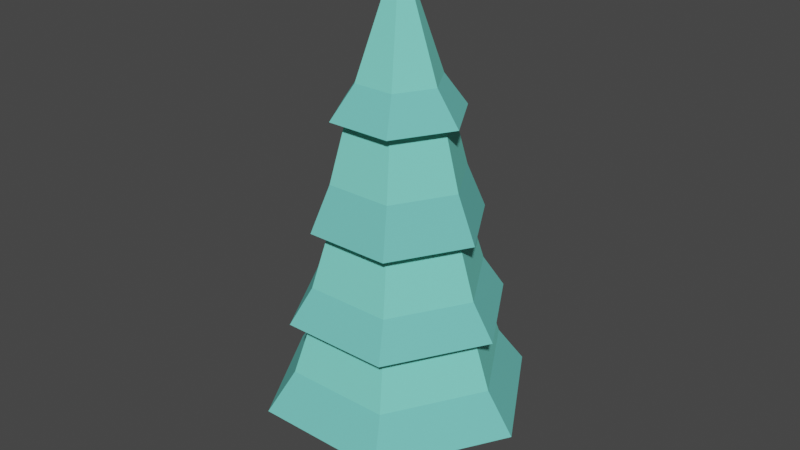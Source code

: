# Source: pine.blend  (saved by Blender 2.80.75; exported with 4.5.12 LTS)
import bpy
from mathutils import Matrix  # noqa: F401  (used for matrix-valued properties, if any)

bpy.ops.wm.read_factory_settings(use_empty=True)
scene = bpy.context.scene
scene.name = 'Scene'

# ---- collections
col_collection = bpy.data.collections.new('Collection'); scene.collection.children.link(col_collection)

# ---- materials (node trees are filled in below, after node groups)
mat_metal = bpy.data.materials.new('metal')
mat_metal.use_transparent_shadow = False
mat_metal.diffuse_color = (0.2157, 0.7686, 0.6549, 1.0)
mat_metal.roughness = 1.0
mat_metal.specular_intensity = 0.0
mat_foliage = bpy.data.materials.new('foliage')
mat_foliage.use_transparent_shadow = False
mat_foliage.diffuse_color = (0.1725, 0.6196, 0.5569, 1.0)
mat_foliage.roughness = 1.0
mat_foliage.specular_intensity = 0.0
mat_wood = bpy.data.materials.new('wood')
mat_wood.use_transparent_shadow = False
mat_wood.diffuse_color = (0.8588, 0.4941, 0.3059, 1.0)
mat_wood.roughness = 1.0
mat_wood.specular_intensity = 0.0

# ---- material node trees
mat_metal.use_nodes = True; mat_metal.node_tree.nodes.clear()
_N = mat_metal.node_tree.nodes; _L = mat_metal.node_tree.links
n0 = _N.new('ShaderNodeOutputMaterial'); n0.name = 'Material Output'; n0.location = (300, 300)
n1 = _N.new('ShaderNodeBsdfPrincipled'); n1.name = 'Principled BSDF'; n1.location = (10, 300)
n1.distribution = 'GGX'
n1.subsurface_method = 'BURLEY'
n1.inputs[0].default_value = (0.2157, 0.7686, 0.6549, 1.0)
n1.inputs[2].default_value = 1.0
n1.inputs[3].default_value = 1.45
n1.inputs[13].default_value = 0.0
n1.inputs[27].default_value = (0.0, 0.0, 0.0, 1.0)
n1.inputs[28].default_value = 1.0
_L.new(n1.outputs[0], n0.inputs[0])
n0.is_active_output = True
mat_foliage.use_nodes = True; mat_foliage.node_tree.nodes.clear()
_N = mat_foliage.node_tree.nodes; _L = mat_foliage.node_tree.links
n0 = _N.new('ShaderNodeOutputMaterial'); n0.name = 'Material Output'; n0.location = (300, 300)
n1 = _N.new('ShaderNodeBsdfPrincipled'); n1.name = 'Principled BSDF'; n1.location = (10, 300)
n1.distribution = 'GGX'
n1.subsurface_method = 'BURLEY'
n1.inputs[0].default_value = (0.1725, 0.6196, 0.5569, 1.0)
n1.inputs[2].default_value = 1.0
n1.inputs[3].default_value = 1.45
n1.inputs[13].default_value = 0.0
n1.inputs[27].default_value = (0.0, 0.0, 0.0, 1.0)
n1.inputs[28].default_value = 1.0
_L.new(n1.outputs[0], n0.inputs[0])
n0.is_active_output = True
mat_wood.use_nodes = True; mat_wood.node_tree.nodes.clear()
_N = mat_wood.node_tree.nodes; _L = mat_wood.node_tree.links
n0 = _N.new('ShaderNodeOutputMaterial'); n0.name = 'Material Output'; n0.location = (300, 300)
n1 = _N.new('ShaderNodeBsdfPrincipled'); n1.name = 'Principled BSDF'; n1.location = (10, 300)
n1.distribution = 'GGX'
n1.subsurface_method = 'BURLEY'
n1.inputs[0].default_value = (0.8588, 0.4941, 0.3059, 1.0)
n1.inputs[2].default_value = 1.0
n1.inputs[3].default_value = 1.45
n1.inputs[13].default_value = 0.0
n1.inputs[27].default_value = (0.0, 0.0, 0.0, 1.0)
n1.inputs[28].default_value = 1.0
_L.new(n1.outputs[0], n0.inputs[0])
n0.is_active_output = True

# ---- world
world_world = bpy.data.worlds.new('World'); scene.world = world_world
world_world.use_nodes = True; world_world.node_tree.nodes.clear()
_N = world_world.node_tree.nodes; _L = world_world.node_tree.links
n0 = _N.new('ShaderNodeOutputWorld'); n0.name = 'World Output'; n0.location = (300, 300)
n1 = _N.new('ShaderNodeBackground'); n1.name = 'Background'; n1.location = (10, 300)
n1.inputs[0].default_value = (0.05088, 0.05088, 0.05088, 1.0)
_L.new(n1.outputs[0], n0.inputs[0])
n0.is_active_output = True
world_world.color = (0.05088, 0.05088, 0.05088)
world_world.use_sun_shadow = False
world_world.sun_shadow_jitter_overblur = 0.0

# ---- meshes
me_pine = bpy.data.meshes.new('pine')
me_pine.from_pydata([(-0.1925, 0.7739, -0.3334), (0.2328, 0.5415, -0.4033), (-0.2328, 0.5415, -0.4033), (0.1925, 0.7739, -0.3334), (0.1102, 1.63, -0.1908), (0.2904, 1.371, 0.0), (0.1452, 1.371, -0.2515), (0.2203, 1.63, 0.0), (0.1102, 1.63, 0.1908), (-0.1452, 1.371, 0.2515), (0.1452, 1.371, 0.2515), (-0.1102, 1.63, 0.1908), (-0.181, 1.772, 0.0), (0.0, 2.29, 0.0), (-0.0905, 1.772, -0.1567), (0.0905, 1.772, -0.1567), (0.0905, 1.772, 0.1567), (0.181, 1.772, 0.0), (-0.0905, 1.772, 0.1567), (-0.1886, 0.9263, 0.3266), (-0.2998, 1.172, 0.0), (-0.3772, 0.9263, 0.0), (-0.1499, 1.172, 0.2596), (0.1499, 1.172, 0.2596), (0.1886, 0.9263, 0.3266), (-0.2904, 1.371, 0.0), (-0.2203, 1.63, 0.0), (0.3772, 0.9263, 0.0), (0.2998, 1.172, 0.0), (-0.1102, 1.63, -0.1908), (-0.1452, 1.371, -0.2515), (0.1499, 1.172, -0.2596), (0.1886, 0.9263, -0.3266), (-0.1499, 1.172, -0.2596), (-0.1886, 0.9263, -0.3266), (0.4656, 0.5415, 0.0), (0.385, 0.7739, 0.0), (-0.4656, 0.5415, 0.0), (-0.385, 0.7739, 0.0), (-0.1925, 0.7739, 0.3334), (-0.2328, 0.5415, 0.4033), (0.2328, 0.5415, 0.4033), (0.1925, 0.7739, 0.3334), (0.1874, 1.172, 0.3245), (0.3747, 1.172, 0.0), (-0.1874, 1.172, 0.3245), (-0.3747, 1.172, 0.0), (0.1874, 1.172, -0.3245), (-0.1874, 1.172, -0.3245), (-0.2848, 1.63, 0.0), (-0.1424, 1.63, -0.2466), (0.2848, 1.63, 0.0), (0.1424, 1.63, 0.2466), (0.1424, 1.63, -0.2466), (-0.1424, 1.63, 0.2466), (0.2945, 0.3705, -0.5101), (-0.2945, 0.3705, -0.5101), (-0.2385, 0.7739, 0.4132), (-0.4771, 0.7739, 0.0), (0.2385, 0.7739, 0.4132), (0.4771, 0.7739, 0.0), (0.2385, 0.7739, -0.4132), (-0.2385, 0.7739, -0.4132), (0.2945, 0.3705, 0.5101), (0.589, 0.3705, 0.0), (0.1526, 0.3705, 0.0), (0.07628, 0.3705, 0.1321), (-0.2945, 0.3705, 0.5101), (-0.07628, 0.3705, 0.1321), (-0.1526, 0.3705, 0.0), (0.07628, 0.3705, -0.1321), (-0.07628, 0.3705, -0.1321), (-0.589, 0.3705, 0.0), (0.106, 0.0, 0.1836), (0.106, 0.0, -0.1836), (0.2121, 0.0, 0.0), (-0.106, 0.0, -0.1836), (-0.106, 0.0, 0.1836), (-0.2121, 0.0, 0.0), (-0.08467, 0.095, -0.1467), (-0.1693, 0.095, 0.0), (0.08467, 0.095, -0.1467), (0.08467, 0.095, 0.1467), (-0.08467, 0.095, 0.1467), (0.1693, 0.095, 0.0)], [], [(0, 1, 2), (1, 0, 3), (4, 5, 6), (5, 4, 7), (8, 9, 10), (9, 8, 11), (12, 13, 14), (13, 15, 14), (16, 17, 13), (13, 18, 16), (17, 15, 13), (18, 13, 12), (19, 20, 21), (20, 19, 22), (23, 19, 24), (19, 23, 22), (25, 11, 26), (11, 25, 9), (23, 27, 28), (27, 23, 24), (8, 5, 7), (5, 8, 10), (25, 29, 30), (29, 25, 26), (29, 6, 30), (6, 29, 4), (31, 27, 32), (27, 31, 28), (33, 32, 34), (32, 33, 31), (21, 33, 34), (33, 21, 20), (3, 35, 1), (35, 3, 36), (37, 0, 2), (0, 37, 38), (37, 39, 38), (39, 37, 40), (36, 41, 35), (41, 36, 42), (42, 40, 41), (40, 42, 39), (43, 28, 44), (28, 43, 23), (23, 43, 45), (23, 45, 22), (22, 45, 20), (20, 45, 46), (28, 47, 44), (47, 28, 31), (47, 31, 48), (48, 20, 46), (48, 31, 33), (48, 33, 20), (30, 47, 48), (47, 30, 6), (10, 44, 5), (44, 10, 43), (6, 44, 47), (44, 6, 5), (45, 25, 46), (25, 45, 9), (10, 45, 43), (45, 10, 9), (46, 30, 48), (30, 46, 25), (49, 14, 50), (14, 49, 12), (16, 51, 17), (51, 16, 52), (14, 53, 50), (53, 14, 15), (54, 12, 49), (12, 54, 18), (15, 51, 53), (51, 15, 17), (52, 7, 51), (7, 52, 8), (8, 52, 54), (8, 54, 11), (11, 54, 26), (26, 54, 49), (7, 53, 51), (53, 7, 4), (53, 4, 50), (50, 26, 49), (50, 4, 29), (50, 29, 26), (16, 54, 52), (54, 16, 18), (2, 55, 56), (55, 2, 1), (57, 21, 58), (21, 57, 19), (24, 57, 59), (57, 24, 19), (59, 36, 60), (36, 59, 42), (42, 59, 57), (42, 57, 39), (39, 57, 38), (38, 57, 58), (36, 61, 60), (61, 36, 3), (61, 3, 62), (62, 38, 58), (62, 3, 0), (62, 0, 38), (27, 59, 60), (59, 27, 24), (58, 34, 62), (34, 58, 21), (32, 60, 61), (60, 32, 27), (34, 61, 62), (61, 34, 32), (63, 55, 64), (55, 63, 65), (65, 63, 66), (66, 63, 67), (66, 67, 68), (68, 67, 69), (70, 55, 65), (55, 70, 56), (56, 69, 67), (56, 70, 71), (56, 71, 69), (56, 67, 72), (72, 2, 56), (2, 72, 37), (41, 67, 63), (67, 41, 40), (35, 63, 64), (63, 35, 41), (67, 37, 72), (37, 67, 40), (1, 64, 55), (64, 1, 35), (73, 74, 75), (74, 73, 76), (76, 73, 77), (76, 77, 78), (78, 79, 76), (79, 78, 80), (79, 74, 76), (74, 79, 81), (82, 77, 73), (77, 82, 83), (82, 75, 84), (75, 82, 73), (78, 83, 80), (83, 78, 77), (81, 75, 74), (75, 81, 84), (66, 83, 82), (83, 66, 68), (66, 84, 65), (84, 66, 82), (80, 68, 69), (68, 80, 83), (80, 71, 79), (71, 80, 69), (71, 81, 79), (81, 71, 70), (70, 84, 81), (84, 70, 65)])
me_pine.polygons.foreach_set('use_smooth', [True] * 166)
me_pine.polygons.foreach_set('material_index', [0, 0, 0, 0, 0, 0, 0, 0, 0, 0, 0, 0, 0, 0, 0, 0, 0, 0, 0, 0, 0, 0, 0, 0, 0, 0, 0, 0, 0, 0, 0, 0, 0, 0, 0, 0, 0, 0, 0, 0, 0, 0, 1, 1, 1, 1, 1, 1, 1, 1, 1, 1, 1, 1, 1, 1, 1, 1, 1, 1, 1, 1, 1, 1, 1, 1, 1, 1, 1, 1, 1, 1, 1, 1, 1, 1, 1, 1, 1, 1, 1, 1, 1, 1, 1, 1, 1, 1, 1, 1, 1, 1, 1, 1, 1, 1, 1, 1, 1, 1, 1, 1, 1, 1, 1, 1, 1, 1, 1, 1, 1, 1, 1, 1, 1, 1, 1, 1, 1, 1, 1, 1, 1, 1, 1, 1, 1, 1, 1, 1, 1, 1, 1, 1, 1, 1, 1, 1, 2, 2, 2, 2, 2, 2, 2, 2, 2, 2, 2, 2, 2, 2, 2, 2, 2, 2, 2, 2, 2, 2, 2, 2, 2, 2, 2, 2])
_k = set([(0, 2), (0, 3), (0, 38), (1, 2), (1, 3), (1, 35), (1, 55), (2, 37), (2, 56), (3, 36), (4, 6), (4, 7), (4, 29), (5, 6), (5, 7), (5, 10), (5, 44), (6, 30), (6, 47), (7, 8), (8, 10), (8, 11), (9, 10), (9, 11), (9, 25), (9, 45), (10, 43), (11, 26), (12, 13), (12, 14), (12, 18), (12, 49), (13, 14), (13, 15), (13, 16), (13, 17), (13, 18), (14, 15), (14, 50), (15, 17), (15, 53), (16, 17), (16, 18), (16, 52), (17, 51), (18, 54), (19, 21), (19, 22), (19, 24), (19, 57), (20, 21), (20, 22), (20, 33), (21, 34), (21, 58), (22, 23), (23, 24), (23, 28), (24, 27), (24, 59), (25, 26), (25, 30), (25, 46), (26, 29), (27, 28), (27, 32), (27, 60), (28, 31), (29, 30), (30, 48), (31, 32), (31, 33), (32, 34), (32, 61), (33, 34), (34, 62), (35, 36), (35, 41), (35, 64), (36, 42), (37, 38), (37, 40), (37, 72), (38, 39), (39, 40), (39, 42), (40, 41), (40, 67), (41, 42), (41, 63), (43, 44), (43, 45), (44, 47), (45, 46), (46, 48), (47, 48), (49, 50), (49, 54), (50, 53), (51, 52), (51, 53), (52, 54), (55, 56), (55, 64), (56, 72), (57, 58), (57, 59), (58, 62), (59, 60), (60, 61), (61, 62), (63, 64), (63, 67), (65, 66), (65, 70), (65, 84), (66, 68), (66, 82), (67, 72), (68, 69), (68, 83), (69, 71), (69, 80), (70, 71), (70, 81), (71, 79), (73, 75), (73, 77), (73, 82), (74, 75), (74, 76), (74, 81), (75, 84), (76, 78), (76, 79), (77, 78), (77, 83), (78, 80), (79, 80), (79, 81), (80, 83), (81, 84), (82, 83), (82, 84)])
me_pine.attributes.new('sharp_edge', 'BOOLEAN', 'EDGE').data.foreach_set('value', [ (min(e.vertices), max(e.vertices)) in _k for e in me_pine.edges])
_uv = me_pine.uv_layers.new(name='UVMap')
_uv.uv.foreach_set('vector', [7.579, 25.4, -9.166, 15.85, 9.166, 15.85, -9.166, 15.85, 7.579, 25.4, -7.579, 25.4, 4.337, 60.78, -5.717, 50.3, 5.717, 50.3, -5.717, 50.3, 4.337, 60.78, -4.337, 60.78, 4.337, 60.78, -5.717, 50.3, 5.717, 50.3, -5.717, 50.3, 4.337, 60.78, -4.337, 60.78, 3.563, 64.99, -4.418e-16, 86.28, -3.563, 64.99, 8.527e-14, 86.28, -3.563, 64.99, 3.563, 64.99, -3.563, 64.99, 3.563, 64.99, 4.418e-16, 86.28, -8.527e-14, 86.28, -3.563, 64.99, 3.563, 64.99, -3.563, 64.99, 3.563, 64.99, 8.571e-14, 86.28, 3.563, 64.99, -8.571e-14, 86.28, -3.563, 64.99, 7.425, 31.79, -5.901, 41.81, -7.425, 31.79, -5.901, 41.81, 7.425, 31.79, 5.901, 41.81, 5.901, 41.81, -7.425, 31.79, 7.425, 31.79, -7.425, 31.79, 5.901, 41.81, -5.901, 41.81, -5.717, 50.3, 4.337, 60.78, -4.337, 60.78, 4.337, 60.78, -5.717, 50.3, 5.717, 50.3, -5.901, 41.81, 7.425, 31.79, 5.901, 41.81, 7.425, 31.79, -5.901, 41.81, -7.425, 31.79, -4.337, 60.78, 5.717, 50.3, 4.337, 60.78, 5.717, 50.3, -4.337, 60.78, -5.717, 50.3, 5.717, 50.3, -4.337, 60.78, -5.717, 50.3, -4.337, 60.78, 5.717, 50.3, 4.337, 60.78, 4.337, 60.78, -5.717, 50.3, 5.717, 50.3, -5.717, 50.3, 4.337, 60.78, -4.337, 60.78, 5.901, 41.81, -7.425, 31.79, 7.425, 31.79, -7.425, 31.79, 5.901, 41.81, -5.901, 41.81, 5.901, 41.81, -7.425, 31.79, 7.425, 31.79, -7.425, 31.79, 5.901, 41.81, -5.901, 41.81, 7.425, 31.79, -5.901, 41.81, -7.425, 31.79, -5.901, 41.81, 7.425, 31.79, 5.901, 41.81, 7.579, 25.4, -9.166, 15.85, 9.166, 15.85, -9.166, 15.85, 7.579, 25.4, -7.579, 25.4, 9.166, 15.85, -7.579, 25.4, -9.166, 15.85, -7.579, 25.4, 9.166, 15.85, 7.579, 25.4, -9.166, 15.85, 7.579, 25.4, -7.579, 25.4, 7.579, 25.4, -9.166, 15.85, 9.166, 15.85, 7.579, 25.4, -9.166, 15.85, 9.166, 15.85, -9.166, 15.85, 7.579, 25.4, -7.579, 25.4, 7.579, 25.4, -9.166, 15.85, 9.166, 15.85, -9.166, 15.85, 7.579, 25.4, -7.579, 25.4, 7.376, 12.78, 11.8, -2.132e-14, 14.75, -4.263e-14, 11.8, -2.132e-14, 7.376, 12.78, 5.901, 10.22, 5.901, 10.22, 7.376, 12.78, -7.376, 12.78, 5.901, 10.22, -7.376, 12.78, -5.901, 10.22, -5.901, 10.22, -7.376, 12.78, -11.8, 2.132e-14, -11.8, 2.132e-14, -7.376, 12.78, -14.75, -4.263e-14, 11.8, -2.132e-14, 7.376, -12.78, 14.75, -4.263e-14, 7.376, -12.78, 11.8, -2.132e-14, 5.901, -10.22, 7.376, -12.78, 5.901, -10.22, -7.376, -12.78, -7.376, -12.78, -11.8, 2.132e-14, -14.75, -4.263e-14, -7.376, -12.78, 5.901, -10.22, -5.901, -10.22, -7.376, -12.78, -5.901, -10.22, -11.8, 2.132e-14, 5.717, 47.29, -7.376, 38.93, 7.376, 38.93, -7.376, 38.93, 5.717, 47.29, -5.717, 47.29, -5.717, 47.29, 7.376, 38.93, 5.717, 47.29, 7.376, 38.93, -5.717, 47.29, -7.376, 38.93, 5.717, 47.29, -7.376, 38.93, 7.376, 38.93, -7.376, 38.93, 5.717, 47.29, -5.717, 47.29, 7.376, 38.93, -5.717, 47.29, -7.376, 38.93, -5.717, 47.29, 7.376, 38.93, 5.717, 47.29, 5.717, 47.29, -7.376, 38.93, 7.376, 38.93, -7.376, 38.93, 5.717, 47.29, -5.717, 47.29, 7.376, 38.93, -5.717, 47.29, -7.376, 38.93, -5.717, 47.29, 7.376, 38.93, 5.717, 47.29, 5.606, 49.06, -3.563, 55.68, -5.606, 49.06, -3.563, 55.68, 5.606, 49.06, 3.563, 55.68, -3.563, 55.68, 5.606, 49.06, 3.563, 55.68, 5.606, 49.06, -3.563, 55.68, -5.606, 49.06, 3.563, 55.68, -5.606, 49.06, 5.606, 49.06, -5.606, 49.06, 3.563, 55.68, -3.563, 55.68, 5.606, 49.06, -3.563, 55.68, -5.606, 49.06, -3.563, 55.68, 5.606, 49.06, 3.563, 55.68, 3.563, 55.68, -5.606, 49.06, 5.606, 49.06, -5.606, 49.06, 3.563, 55.68, -3.563, 55.68, 5.606, 9.71, 8.673, -9.237e-14, 11.21, -2.132e-14, 8.673, -9.237e-14, 5.606, 9.71, 4.337, 7.511, 4.337, 7.511, 5.606, 9.71, -5.606, 9.71, 4.337, 7.511, -5.606, 9.71, -4.337, 7.511, -4.337, 7.511, -5.606, 9.71, -8.673, -6.395e-14, -8.673, -6.395e-14, -5.606, 9.71, -11.21, -2.132e-14, 8.673, -9.237e-14, 5.606, -9.71, 11.21, -2.132e-14, 5.606, -9.71, 8.673, -9.237e-14, 4.337, -7.511, 5.606, -9.71, 4.337, -7.511, -5.606, -9.71, -5.606, -9.71, -8.673, -6.395e-14, -11.21, -2.132e-14, -5.606, -9.71, 4.337, -7.511, -4.337, -7.511, -5.606, -9.71, -4.337, -7.511, -8.673, -6.395e-14, 3.563, 55.68, -5.606, 49.06, 5.606, 49.06, -5.606, 49.06, 3.563, 55.68, -3.563, 55.68, 9.166, 9.669, -11.59, 1.731, 11.59, 1.731, -11.59, 1.731, 9.166, 9.669, -9.166, 9.669, 9.392, 18.46, -7.425, 25.36, -9.392, 18.46, -7.425, 25.36, 9.392, 18.46, 7.425, 25.36, 7.425, 25.36, -9.392, 18.46, 9.392, 18.46, -9.392, 18.46, 7.425, 25.36, -7.425, 25.36, 9.392, 16.27, 15.16, 2.132e-14, 18.78, 7.105e-15, 15.16, 2.132e-14, 9.392, 16.27, 7.579, 13.13, 7.579, 13.13, 9.392, 16.27, -9.392, 16.27, 7.579, 13.13, -9.392, 16.27, -7.579, 13.13, -7.579, 13.13, -9.392, 16.27, -15.16, -7.105e-15, -15.16, -7.105e-15, -9.392, 16.27, -18.78, 7.105e-15, 15.16, 2.132e-14, 9.392, -16.27, 18.78, 7.105e-15, 9.392, -16.27, 15.16, 2.132e-14, 7.579, -13.13, 9.392, -16.27, 7.579, -13.13, -9.392, -16.27, -9.392, -16.27, -15.16, -7.105e-15, -18.78, 7.105e-15, -9.392, -16.27, 7.579, -13.13, -7.579, -13.13, -9.392, -16.27, -7.579, -13.13, -15.16, -7.105e-15, 7.425, 25.36, -9.392, 18.46, 9.392, 18.46, -9.392, 18.46, 7.425, 25.36, -7.425, 25.36, 9.392, 18.46, -7.425, 25.36, -9.392, 18.46, -7.425, 25.36, 9.392, 18.46, 7.425, 25.36, 7.425, 25.36, -9.392, 18.46, 9.392, 18.46, -9.392, 18.46, 7.425, 25.36, -7.425, 25.36, 7.425, 25.36, -9.392, 18.46, 9.392, 18.46, -9.392, 18.46, 7.425, 25.36, -7.425, 25.36, 11.59, 20.08, 11.59, -20.08, 23.19, -7.105e-15, 11.59, -20.08, 11.59, 20.08, 6.006, -7.105e-15, 6.006, -7.105e-15, 11.59, 20.08, 3.003, 5.202, 3.003, 5.202, 11.59, 20.08, -11.59, 20.08, 3.003, 5.202, -11.59, 20.08, -3.003, 5.202, -3.003, 5.202, -11.59, 20.08, -6.006, -7.105e-15, 3.003, -5.202, 11.59, -20.08, 6.006, -7.105e-15, 11.59, -20.08, 3.003, -5.202, -11.59, -20.08, -11.59, -20.08, -6.006, -7.105e-15, -11.59, 20.08, -11.59, -20.08, 3.003, -5.202, -3.003, -5.202, -11.59, -20.08, -3.003, -5.202, -6.006, -7.105e-15, -11.59, -20.08, -11.59, 20.08, -23.19, -7.105e-15, 11.59, 1.731, -9.166, 9.669, -11.59, 1.731, -9.166, 9.669, 11.59, 1.731, 9.166, 9.669, 9.166, 9.669, -11.59, 1.731, 11.59, 1.731, -11.59, 1.731, 9.166, 9.669, -9.166, 9.669, 9.166, 9.669, -11.59, 1.731, 11.59, 1.731, -11.59, 1.731, 9.166, 9.669, -9.166, 9.669, 11.59, 1.731, -9.166, 9.669, -11.59, 1.731, -9.166, 9.669, 11.59, 1.731, 9.166, 9.669, 9.166, 9.669, -11.59, 1.731, 11.59, 1.731, -11.59, 1.731, 9.166, 9.669, -9.166, 9.669, 4.174, 7.23, 4.174, -7.23, 8.349, 2.132e-14, 4.174, -7.23, 4.174, 7.23, -4.174, -7.23, -4.174, -7.23, 4.174, 7.23, -4.174, 7.23, -4.174, -7.23, -4.174, 7.23, -8.349, 3.553e-14, 4.174, -2.624, -3.334, 1.39, -4.174, -2.624, -3.334, 1.39, 4.174, -2.624, 3.334, 1.39, 3.334, 1.39, -4.174, -2.624, 4.174, -2.624, -4.174, -2.624, 3.334, 1.39, -3.334, 1.39, 3.334, 1.39, -4.174, -2.624, 4.174, -2.624, -4.174, -2.624, 3.334, 1.39, -3.334, 1.39, -3.334, 1.39, 4.174, -2.624, 3.334, 1.39, 4.174, -2.624, -3.334, 1.39, -4.174, -2.624, -4.174, -2.624, 3.334, 1.39, -3.334, 1.39, 3.334, 1.39, -4.174, -2.624, 4.174, -2.624, 3.334, 1.39, -4.174, -2.624, 4.174, -2.624, -4.174, -2.624, 3.334, 1.39, -3.334, 1.39, 3.003, 14.29, -3.334, 3.431, 3.334, 3.431, -3.334, 3.431, 3.003, 14.29, -3.003, 14.29, -3.003, 14.29, 3.334, 3.431, 3.003, 14.29, 3.334, 3.431, -3.003, 14.29, -3.334, 3.431, -3.334, 3.431, 3.003, 14.29, -3.003, 14.29, 3.003, 14.29, -3.334, 3.431, 3.334, 3.431, 3.334, 3.431, -3.003, 14.29, -3.334, 3.431, -3.003, 14.29, 3.334, 3.431, 3.003, 14.29, 3.003, 14.29, -3.334, 3.431, 3.334, 3.431, -3.334, 3.431, 3.003, 14.29, -3.003, 14.29, 3.003, 14.29, -3.334, 3.431, 3.334, 3.431, -3.334, 3.431, 3.003, 14.29, -3.003, 14.29])
me_pine.materials.append(mat_metal)
me_pine.materials.append(mat_foliage)
me_pine.materials.append(mat_wood)
me_pine.use_remesh_preserve_volume = False
me_pine.use_remesh_preserve_attributes = False
me_pine.use_mirror_vertex_groups = False
me_pine.update()
me_pine.normals_split_custom_set([tuple(v) for v in zip(*[iter([0.0, 0.2877, -0.9577, 0.0, 0.2877, -0.9577, 0.0, 0.2877, -0.9577, 0.0, 0.2877, -0.9577, 0.0, 0.2877, -0.9577, 0.0, 0.2877, -0.9577, 0.8432, 0.2282, -0.4868, 0.8432, 0.2282, -0.4868, 0.8432, 0.2282, -0.4868, 0.8432, 0.2282, -0.4868, 0.8432, 0.2282, -0.4868, 0.8432, 0.2282, -0.4868, 0.0, 0.2282, 0.9736, 0.0, 0.2282, 0.9736, 0.0, 0.2282, 0.9736, 0.0, 0.2282, 0.9736, 0.0, 0.2282, 0.9736, 0.0, 0.2282, 0.9736, -0.8288, 0.2899, -0.4785, -0.8288, 0.2899, -0.4785, -0.8288, 0.2899, -0.4785, 0.0, 0.2899, -0.957, 0.0, 0.2899, -0.957, 0.0, 0.2899, -0.957, 0.8288, 0.2899, 0.4785, 0.8288, 0.2899, 0.4785, 0.8288, 0.2899, 0.4785, 0.0, 0.2899, 0.957, 0.0, 0.2899, 0.957, 0.0, 0.2899, 0.957, 0.8288, 0.2899, -0.4785, 0.8288, 0.2899, -0.4785, 0.8288, 0.2899, -0.4785, -0.8288, 0.2899, 0.4785, -0.8288, 0.2899, 0.4785, -0.8288, 0.2899, 0.4785, -0.8354, 0.2635, 0.4823, -0.8354, 0.2635, 0.4823, -0.8354, 0.2635, 0.4823, -0.8354, 0.2635, 0.4823, -0.8354, 0.2635, 0.4823, -0.8354, 0.2635, 0.4823, 0.0, 0.2635, 0.9647, 0.0, 0.2635, 0.9647, 0.0, 0.2635, 0.9647, 0.0, 0.2635, 0.9647, 0.0, 0.2635, 0.9647, 0.0, 0.2635, 0.9647, -0.8432, 0.2282, 0.4868, -0.8432, 0.2282, 0.4868, -0.8432, 0.2282, 0.4868, -0.8432, 0.2282, 0.4868, -0.8432, 0.2282, 0.4868, -0.8432, 0.2282, 0.4868, 0.8354, 0.2635, 0.4823, 0.8354, 0.2635, 0.4823, 0.8354, 0.2635, 0.4823, 0.8354, 0.2635, 0.4823, 0.8354, 0.2635, 0.4823, 0.8354, 0.2635, 0.4823, 0.8432, 0.2282, 0.4868, 0.8432, 0.2282, 0.4868, 0.8432, 0.2282, 0.4868, 0.8432, 0.2282, 0.4868, 0.8432, 0.2282, 0.4868, 0.8432, 0.2282, 0.4868, -0.8432, 0.2282, -0.4868, -0.8432, 0.2282, -0.4868, -0.8432, 0.2282, -0.4868, -0.8432, 0.2282, -0.4868, -0.8432, 0.2282, -0.4868, -0.8432, 0.2282, -0.4868, 0.0, 0.2282, -0.9736, 0.0, 0.2282, -0.9736, 0.0, 0.2282, -0.9736, 0.0, 0.2282, -0.9736, 0.0, 0.2282, -0.9736, 0.0, 0.2282, -0.9736, 0.8354, 0.2635, -0.4823, 0.8354, 0.2635, -0.4823, 0.8354, 0.2635, -0.4823, 0.8354, 0.2635, -0.4823, 0.8354, 0.2635, -0.4823, 0.8354, 0.2635, -0.4823, 0.0, 0.2635, -0.9647, 0.0, 0.2635, -0.9647, 0.0, 0.2635, -0.9647, 0.0, 0.2635, -0.9647, 0.0, 0.2635, -0.9647, 0.0, 0.2635, -0.9647, -0.8354, 0.2635, -0.4823, -0.8354, 0.2635, -0.4823, -0.8354, 0.2635, -0.4823, -0.8354, 0.2635, -0.4823, -0.8354, 0.2635, -0.4823, -0.8354, 0.2635, -0.4823, 0.8294, 0.2877, -0.4789, 0.8294, 0.2877, -0.4789, 0.8294, 0.2877, -0.4789, 0.8294, 0.2877, -0.4789, 0.8294, 0.2877, -0.4789, 0.8294, 0.2877, -0.4789, -0.8294, 0.2877, -0.4789, -0.8294, 0.2877, -0.4789, -0.8294, 0.2877, -0.4789, -0.8294, 0.2877, -0.4789, -0.8294, 0.2877, -0.4789, -0.8294, 0.2877, -0.4789, -0.8294, 0.2877, 0.4789, -0.8294, 0.2877, 0.4789, -0.8294, 0.2877, 0.4789, -0.8294, 0.2877, 0.4789, -0.8294, 0.2877, 0.4789, -0.8294, 0.2877, 0.4789, 0.8294, 0.2877, 0.4789, 0.8294, 0.2877, 0.4789, 0.8294, 0.2877, 0.4789, 0.8294, 0.2877, 0.4789, 0.8294, 0.2877, 0.4789, 0.8294, 0.2877, 0.4789, 0.0, 0.2877, 0.9577, 0.0, 0.2877, 0.9577, 0.0, 0.2877, 0.9577, 0.0, 0.2877, 0.9577, 0.0, 0.2877, 0.9577, 0.0, 0.2877, 0.9577, 0.0, -1.0, -1.567e-07, 0.0, -1.0, -1.738e-08, 0.0, -1.0, 0.0, 0.0, -1.0, -1.738e-08, 0.0, -1.0, -1.567e-07, 0.0, -1.0, -1.046e-07, 0.0, -1.0, -1.046e-07, 0.0, -1.0, -1.567e-07, 0.0, -1.0, 7.835e-07, 0.0, -1.0, -1.046e-07, 0.0, -1.0, 7.835e-07, 0.0, -1.0, 9.573e-07, 0.0, -1.0, 9.573e-07, 0.0, -1.0, 7.835e-07, 0.0, -1.0, 0.0, 0.0, -1.0, 0.0, 0.0, -1.0, 7.835e-07, 0.0, -1.0, 0.0, 0.0, -1.0, -1.738e-08, 0.0, -1.0, 0.0, 0.0, -1.0, 0.0, 0.0, -1.0, 0.0, 0.0, -1.0, -1.738e-08, 0.0, -1.0, -1.39e-07, 0.0, -1.0, 0.0, 0.0, -1.0, -1.39e-07, 0.0, -1.0, -1.254e-06, 0.0, -1.0, -1.254e-06, 0.0, -1.0, 0.0, 0.0, -1.0, 0.0, 0.0, -1.0, -1.254e-06, 0.0, -1.0, -1.39e-07, 0.0, -1.0, -1.532e-06, 0.0, -1.0, -1.254e-06, 0.0, -1.0, -1.532e-06, 0.0, -1.0, 0.0, 0.0, 0.3437, -0.9391, 0.0, 0.3437, -0.9391, 0.0, 0.3437, -0.9391, 0.0, 0.3437, -0.9391, 0.0, 0.3437, -0.9391, 0.0, 0.3437, -0.9391, 0.8133, 0.3437, 0.4695, 0.8133, 0.3437, 0.4695, 0.8133, 0.3437, 0.4695, 0.8133, 0.3437, 0.4695, 0.8133, 0.3437, 0.4695, 0.8133, 0.3437, 0.4695, 0.8133, 0.3437, -0.4695, 0.8133, 0.3437, -0.4695, 0.8133, 0.3437, -0.4695, 0.8133, 0.3437, -0.4695, 0.8133, 0.3437, -0.4695, 0.8133, 0.3437, -0.4695, -0.8133, 0.3437, 0.4695, -0.8133, 0.3437, 0.4695, -0.8133, 0.3437, 0.4695, -0.8133, 0.3437, 0.4695, -0.8133, 0.3437, 0.4695, -0.8133, 0.3437, 0.4695, 0.0, 0.3437, 0.9391, 0.0, 0.3437, 0.9391, 0.0, 0.3437, 0.9391, 0.0, 0.3437, 0.9391, 0.0, 0.3437, 0.9391, 0.0, 0.3437, 0.9391, -0.8133, 0.3437, -0.4695, -0.8133, 0.3437, -0.4695, -0.8133, 0.3437, -0.4695, -0.8133, 0.3437, -0.4695, -0.8133, 0.3437, -0.4695, -0.8133, 0.3437, -0.4695, -0.7319, 0.5346, -0.4226, -0.7319, 0.5346, -0.4226, -0.7319, 0.5346, -0.4226, -0.7319, 0.5346, -0.4226, -0.7319, 0.5346, -0.4226, -0.7319, 0.5346, -0.4226, 0.7319, 0.5346, 0.4226, 0.7319, 0.5346, 0.4226, 0.7319, 0.5346, 0.4226, 0.7319, 0.5346, 0.4226, 0.7319, 0.5346, 0.4226, 0.7319, 0.5346, 0.4226, 0.0, 0.5345, -0.8451, 0.0, 0.5345, -0.8451, 0.0, 0.5345, -0.8451, 0.0, 0.5345, -0.8451, 0.0, 0.5345, -0.8451, 0.0, 0.5345, -0.8451, -0.7319, 0.5346, 0.4226, -0.7319, 0.5346, 0.4226, -0.7319, 0.5346, 0.4226, -0.7319, 0.5346, 0.4226, -0.7319, 0.5346, 0.4226, -0.7319, 0.5346, 0.4226, 0.7319, 0.5346, -0.4226, 0.7319, 0.5346, -0.4226, 0.7319, 0.5346, -0.4226, 0.7319, 0.5346, -0.4226, 0.7319, 0.5346, -0.4226, 0.7319, 0.5346, -0.4226, 0.0, -1.0, -1.297e-06, 0.0, -1.0, 4.828e-07, 0.0, -1.0, 4.686e-07, 0.0, -1.0, 4.828e-07, 0.0, -1.0, -1.297e-06, 0.0, -1.0, -1.011e-06, 0.0, -1.0, -1.011e-06, 0.0, -1.0, -1.297e-06, 0.0, -1.0, 1.05e-06, 0.0, -1.0, -1.011e-06, 0.0, -1.0, 1.05e-06, 0.0, -1.0, 1.817e-06, 0.0, -1.0, 1.817e-06, 0.0, -1.0, 1.05e-06, 0.0, -1.0, -2.941e-07, 0.0, -1.0, -2.941e-07, 0.0, -1.0, 1.05e-06, 0.0, -1.0, -4.686e-07, 0.0, -1.0, 4.828e-07, 0.0, -1.0, 1.874e-06, 0.0, -1.0, 4.686e-07, 0.0, -1.0, 1.874e-06, 0.0, -1.0, 4.828e-07, 0.0, -1.0, 1.68e-06, 0.0, -1.0, 1.874e-06, 0.0, -1.0, 1.68e-06, 0.0, -1.0, 2.92e-07, 0.0, -1.0, 2.92e-07, 0.0, -1.0, -2.941e-07, 0.0, -1.0, -4.686e-07, 0.0, -1.0, 2.92e-07, 0.0, -1.0, 1.68e-06, 0.0, -1.0, 0.0, 0.0, -1.0, 2.92e-07, 0.0, -1.0, 0.0, 0.0, -1.0, -2.941e-07, 0.0, 0.5345, 0.8451, 0.0, 0.5345, 0.8451, 0.0, 0.5346, 0.8451, 0.0, 0.5345, 0.8451, 0.0, 0.5345, 0.8451, 0.0, 0.5345, 0.8451, 0.0, 0.5298, -0.8481, 0.0, 0.5298, -0.8481, 0.0, 0.5298, -0.8481, 0.0, 0.5298, -0.8481, 0.0, 0.5298, -0.8481, 0.0, 0.5298, -0.8481, -0.7531, 0.4938, 0.4348, -0.7531, 0.4938, 0.4348, -0.7531, 0.4938, 0.4348, -0.7531, 0.4938, 0.4348, -0.7531, 0.4938, 0.4348, -0.7531, 0.4938, 0.4348, 0.0, 0.4938, 0.8696, 0.0, 0.4938, 0.8696, 0.0, 0.4938, 0.8696, 0.0, 0.4938, 0.8696, 0.0, 0.4938, 0.8696, 0.0, 0.4938, 0.8696, 0.0, -1.0, 6.594e-08, 0.0, -1.0, 1.893e-07, 0.0, -1.0, 1.958e-07, 0.0, -1.0, 1.893e-07, 0.0, -1.0, 6.594e-08, 0.0, -1.0, 6.836e-08, 0.0, -1.0, 6.836e-08, 0.0, -1.0, 6.594e-08, 0.0, -1.0, -5.691e-07, 0.0, -1.0, 6.836e-08, 0.0, -1.0, -5.691e-07, 0.0, -1.0, -6.067e-07, 0.0, -1.0, -6.067e-07, 0.0, -1.0, -5.691e-07, 0.0, -1.0, -1.787e-07, 0.0, -1.0, -1.787e-07, 0.0, -1.0, -5.691e-07, 0.0, -1.0, -1.958e-07, 0.0, -1.0, 1.893e-07, 0.0, -1.0, 6.841e-08, 0.0, -1.0, 1.958e-07, 0.0, -1.0, 6.841e-08, 0.0, -1.0, 1.893e-07, 0.0, -1.0, 8.476e-08, 0.0, -1.0, 6.841e-08, 0.0, -1.0, 8.476e-08, 0.0, -1.0, 8.354e-07, 0.0, -1.0, 8.354e-07, 0.0, -1.0, -1.787e-07, 0.0, -1.0, -1.958e-07, 0.0, -1.0, 8.354e-07, 0.0, -1.0, 8.476e-08, 0.0, -1.0, 9.707e-07, 0.0, -1.0, 8.354e-07, 0.0, -1.0, 9.707e-07, 0.0, -1.0, -1.787e-07, 0.7531, 0.4938, 0.4348, 0.7531, 0.4938, 0.4348, 0.7531, 0.4938, 0.4348, 0.7531, 0.4938, 0.4348, 0.7531, 0.4938, 0.4348, 0.7531, 0.4938, 0.4348, -0.7531, 0.4938, -0.4348, -0.7531, 0.4938, -0.4348, -0.7531, 0.4938, -0.4348, -0.7531, 0.4938, -0.4348, -0.7531, 0.4938, -0.4348, -0.7531, 0.4938, -0.4348, 0.7531, 0.4938, -0.4348, 0.7531, 0.4938, -0.4348, 0.7531, 0.4938, -0.4348, 0.7531, 0.4938, -0.4348, 0.7531, 0.4938, -0.4348, 0.7531, 0.4938, -0.4348, 0.0, 0.4938, -0.8696, 0.0, 0.4938, -0.8696, 0.0, 0.4938, -0.8696, 0.0, 0.4938, -0.8696, 0.0, 0.4938, -0.8696, 0.0, 0.4938, -0.8696, 0.0, -1.0, -3.111e-08, 0.0, -1.0, 1.556e-08, 0.0, -1.0, 0.0, 0.0, -1.0, 1.556e-08, 0.0, -1.0, -3.111e-08, 0.0, -1.0, -2.452e-08, 0.0, -1.0, -2.452e-08, 0.0, -1.0, -3.111e-08, 0.0, -1.0, -3.111e-08, 0.0, -1.0, -3.111e-08, 0.0, -1.0, -3.111e-08, 0.0, -1.0, 4.667e-08, 0.0, -1.0, -3.111e-08, 0.0, -1.0, 4.667e-08, 0.0, -1.0, 1.938e-07, 0.0, -1.0, 1.938e-07, 0.0, -1.0, 4.667e-08, 0.0, -1.0, 1.226e-08, 0.0, -1.0, -8.967e-09, 0.0, -1.0, 1.556e-08, 0.0, -1.0, -2.452e-08, 0.0, -1.0, 1.556e-08, 0.0, -1.0, -8.967e-09, 0.0, -1.0, -2.334e-08, 0.0, -1.0, -2.334e-08, 0.0, -1.0, 1.226e-08, 0.0, -1.0, 4.667e-08, 0.0, -1.0, -2.334e-08, 0.0, -1.0, -8.967e-09, 0.0, -1.0, -9.691e-08, 0.0, -1.0, -2.334e-08, 0.0, -1.0, -9.691e-08, 0.0, -1.0, 1.226e-08, 0.0, -1.0, -2.334e-08, 0.0, -1.0, 4.667e-08, 0.0, -1.0, 0.0, -0.7345, 0.5298, -0.4241, -0.7345, 0.5298, -0.4241, -0.7345, 0.5298, -0.4241, -0.7345, 0.5298, -0.4241, -0.7345, 0.5298, -0.4241, -0.7345, 0.5298, -0.4241, 0.0, 0.5298, 0.8481, 0.0, 0.5298, 0.8481, 0.0, 0.5298, 0.8481, 0.0, 0.5298, 0.8481, 0.0, 0.5298, 0.8481, 0.0, 0.5298, 0.8481, 0.7345, 0.5298, 0.4241, 0.7345, 0.5298, 0.4241, 0.7345, 0.5298, 0.4241, 0.7345, 0.5298, 0.4241, 0.7345, 0.5298, 0.4241, 0.7345, 0.5298, 0.4241, -0.7345, 0.5298, 0.4241, -0.7345, 0.5298, 0.4241, -0.7345, 0.5298, 0.4241, -0.7345, 0.5298, 0.4241, -0.7345, 0.5298, 0.4241, -0.7345, 0.5298, 0.4241, 0.7345, 0.5298, -0.4241, 0.7345, 0.5298, -0.4241, 0.7345, 0.5298, -0.4241, 0.7345, 0.5298, -0.4241, 0.7345, 0.5298, -0.4241, 0.7345, 0.5298, -0.4241, 0.0, -1.0, 0.0, 0.0, -1.0, 0.0, 0.0, -1.0, 0.0, 0.0, -1.0, 0.0, 0.0, -1.0, 0.0, 0.0, -1.0, 0.0, 0.0, -1.0, 0.0, 0.0, -1.0, 0.0, 0.0, -1.0, 0.0, 0.0, -1.0, 0.0, 0.0, -1.0, 0.0, 0.0, -1.0, 0.0, -0.807, 0.3629, -0.4659, -0.807, 0.3629, -0.4659, -0.807, 0.3629, -0.4659, -0.807, 0.3629, -0.4659, -0.807, 0.3629, -0.4659, -0.807, 0.3629, -0.4659, 0.0, 0.3629, -0.9318, 0.0, 0.3629, -0.9318, 0.0, 0.3629, -0.9318, 0.0, 0.3629, -0.9318, 0.0, 0.3629, -0.9318, 0.0, 0.3629, -0.9318, 0.0, 0.3629, 0.9318, 0.0, 0.3629, 0.9318, 0.0, 0.3629, 0.9318, 0.0, 0.3629, 0.9318, 0.0, 0.3629, 0.9318, 0.0, 0.3629, 0.9318, 0.807, 0.3629, 0.4659, 0.807, 0.3629, 0.4659, 0.807, 0.3629, 0.4659, 0.807, 0.3629, 0.4659, 0.807, 0.3629, 0.4659, 0.807, 0.3629, 0.4659, -0.807, 0.3629, 0.4659, -0.807, 0.3629, 0.4659, -0.807, 0.3629, 0.4659, -0.807, 0.3629, 0.4659, -0.807, 0.3629, 0.4659, -0.807, 0.3629, 0.4659, 0.807, 0.3629, -0.4659, 0.807, 0.3629, -0.4659, 0.807, 0.3629, -0.4659, 0.807, 0.3629, -0.4659, 0.807, 0.3629, -0.4659, 0.807, 0.3629, -0.4659, 0.0, 0.05268, 0.9986, 0.0, 0.05268, 0.9986, 0.0, 0.05268, 0.9986, 0.0, 0.05268, 0.9986, 0.0, 0.05268, 0.9986, 0.0, 0.05268, 0.9986, 0.8648, 0.05268, 0.4993, 0.8648, 0.05268, 0.4993, 0.8648, 0.05268, 0.4993, 0.8648, 0.05268, 0.4993, 0.8648, 0.05268, 0.4993, 0.8648, 0.05268, 0.4993, -0.8648, 0.05268, 0.4993, -0.8648, 0.05268, 0.4993, -0.8648, 0.05268, 0.4993, -0.8648, 0.05268, 0.4993, -0.8648, 0.05268, 0.4993, -0.8648, 0.05268, 0.4993, -0.8648, 0.05268, -0.4993, -0.8648, 0.05268, -0.4993, -0.8648, 0.05268, -0.4993, -0.8648, 0.05268, -0.4993, -0.8648, 0.05268, -0.4993, -0.8648, 0.05268, -0.4993, 0.0, 0.05268, -0.9986, 0.0, 0.05268, -0.9986, 0.0, 0.05268, -0.9986, 0.0, 0.05268, -0.9986, 0.0, 0.05268, -0.9986, 0.0, 0.05268, -0.9986, 0.8648, 0.05268, -0.4993, 0.8648, 0.05268, -0.4993, 0.8648, 0.05268, -0.4993, 0.8648, 0.05268, -0.4993, 0.8648, 0.05268, -0.4993, 0.8648, 0.05268, -0.4993])] * 3)])
arm_armature = bpy.data.armatures.new('Armature')  # bones are not reproduced

# ---- objects
ob_pine = bpy.data.objects.new('pine', me_pine)
ob_armature = bpy.data.objects.new('Armature', arm_armature)

# ---- transforms, parenting, visibility, modifiers, constraints
ob_pine.parent = ob_armature
ob_pine.matrix_parent_inverse = Matrix(((2.693, -0.0, 0.0, -0.0), (-0.0, 2.693, -0.0, 0.0), (0.0, -0.0, 2.693, -0.0), (-0.0, 0.0, -0.0, 1.0)))
ob_pine.location = (0.0, 0.0, 0.0)
ob_pine.rotation_euler = (1.571, -0.0, 0.0)
ob_pine.lineart.crease_threshold = 0.0
_vg = ob_pine.vertex_groups.new(name='Bone')
for _i, _w in zip([0, 1, 2, 3, 21, 34, 35, 36, 37, 38, 39, 40, 41, 42, 55, 56, 58, 60, 61, 62, 63, 64, 65, 66, 67, 68, 69, 70, 71, 72, 73, 74, 75, 76, 77, 78, 79, 80, 81, 82, 83, 84], [0.1206, 0.08985, 0.402, 0.04919, 0.004934, 0.02017, 0.1391, 0.05225, 0.1834, 0.08087, 0.01208, 0.05724, 0.05732, 0.006323, 0.1006, 0.2547, 0.06448, 0.03374, 0.02859, 0.09043, 0.09919, 0.3238, 0.07033, 0.05361, 0.0822, 0.07093, 0.08949, 0.05965, 0.07968, 0.3656, 0.9555, 0.9611, 0.9545, 0.9562, 0.9613, 0.9552, 0.9115, 0.9097, 0.91, 0.9097, 0.9108, 0.9079]): _vg.add([_i], _w, 'REPLACE')
_vg = ob_pine.vertex_groups.new(name='Bone.001')
for _i, _w in zip([0, 1, 2, 3, 19, 21, 22, 23, 24, 27, 28, 32, 34, 35, 36, 37, 38, 39, 40, 41, 42, 44, 55, 56, 57, 58, 59, 60, 61, 62, 63, 64, 65, 66, 67, 68, 69, 70, 71, 72, 73, 74, 75, 76, 77, 78, 79, 80, 81, 82, 83, 84], [0.1268, 0.6496, 0.2672, 0.2401, 0.09312, 0.07878, 0.01004, 0.00599, 0.09416, 0.0868, 0.01097, 0.0811, 0.04493, 0.5938, 0.2469, 0.538, 0.2292, 0.2603, 0.6788, 0.6779, 0.2668, 6.184e-05, 0.774, 0.4199, 0.2086, 0.1834, 0.2134, 0.197, 0.1921, 0.09426, 0.7453, 0.51, 0.8979, 0.9304, 0.7932, 0.9071, 0.8592, 0.9227, 0.8861, 0.4364, 0.03696, 0.02573, 0.0384, 0.03445, 0.02511, 0.03565, 0.08522, 0.08595, 0.08787, 0.08848, 0.08683, 0.08926]): _vg.add([_i], _w, 'REPLACE')
_vg = ob_pine.vertex_groups.new(name='Bone.002')
for _i, _w in zip([0, 1, 2, 3, 5, 6, 9, 10, 19, 20, 21, 22, 23, 24, 25, 27, 28, 30, 31, 32, 33, 34, 35, 36, 37, 38, 39, 40, 41, 42, 43, 44, 45, 46, 47, 48, 55, 56, 57, 58, 59, 60, 61, 62, 63, 64, 65, 67, 69, 71, 72], [0.6409, 0.2301, 0.2934, 0.6258, 0.05985, 0.06416, 0.05687, 0.04942, 0.6727, 0.2618, 0.6833, 0.2322, 0.2072, 0.6701, 0.064, 0.6863, 0.2507, 0.08826, 0.2595, 0.6922, 0.4298, 0.7209, 0.2349, 0.6163, 0.243, 0.5958, 0.6227, 0.2299, 0.2319, 0.618, 0.1709, 0.2064, 0.1916, 0.2164, 0.2146, 0.3498, 0.1116, 0.3076, 0.6385, 0.6226, 0.6341, 0.638, 0.6468, 0.632, 0.1359, 0.1462, 0.00603, 0.1045, 0.0438, 0.01371, 0.1758]): _vg.add([_i], _w, 'REPLACE')
_vg = ob_pine.vertex_groups.new(name='Bone.003')
for _i, _w in zip([0, 1, 2, 3, 4, 5, 6, 7, 8, 9, 10, 11, 12, 17, 18, 19, 20, 21, 22, 23, 24, 25, 26, 27, 28, 29, 30, 31, 32, 33, 34, 35, 36, 37, 38, 39, 40, 41, 42, 43, 44, 45, 46, 47, 48, 49, 50, 51, 52, 53, 54, 57, 58, 59, 60, 61, 62], [0.1082, 0.007628, 0.02222, 0.07961, 0.1688, 0.774, 0.7733, 0.1907, 0.1584, 0.7721, 0.7878, 0.1632, 0.002512, 0.005085, 0.000345, 0.2066, 0.6609, 0.1975, 0.6834, 0.7168, 0.211, 0.7763, 0.1884, 0.1947, 0.6613, 0.1512, 0.7553, 0.6656, 0.1949, 0.5217, 0.1873, 0.01023, 0.07889, 0.01724, 0.08878, 0.08052, 0.0138, 0.01173, 0.0817, 0.733, 0.6876, 0.704, 0.6873, 0.6901, 0.5765, 0.1503, 0.1211, 0.1524, 0.1268, 0.1351, 0.1308, 0.1196, 0.1217, 0.122, 0.1148, 0.1144, 0.1784]): _vg.add([_i], _w, 'REPLACE')
_vg = ob_pine.vertex_groups.new(name='Bone.004')
for _i, _w in zip([4, 5, 6, 7, 8, 9, 10, 11, 12, 13, 14, 15, 16, 17, 18, 20, 22, 23, 25, 26, 28, 29, 30, 31, 33, 43, 44, 45, 46, 47, 48, 49, 50, 51, 52, 53, 54], [0.8152, 0.1577, 0.1555, 0.7926, 0.8294, 0.1627, 0.155, 0.8229, 0.9713, 1.0, 0.9751, 0.9727, 0.9746, 0.97, 0.9727, 0.03936, 0.04869, 0.03826, 0.1524, 0.7938, 0.05142, 0.8317, 0.1515, 0.03866, 0.00957, 0.06986, 0.07599, 0.07557, 0.06961, 0.07006, 0.05805, 0.8355, 0.8652, 0.8343, 0.8633, 0.8521, 0.858]): _vg.add([_i], _w, 'REPLACE')
_m = ob_pine.modifiers.new('Armature', 'ARMATURE')
_m.object = ob_armature
ob_armature.location = (0.0, 0.0, 0.0)
ob_armature.scale = (0.3714, 0.3714, 0.3714)
ob_armature.lineart.crease_threshold = 0.0

# ---- collection membership
col_collection.objects.link(ob_pine)
col_collection.objects.link(ob_armature)

# ---- scene / render settings (as saved in the file)
scene.frame_start = 1; scene.frame_end = 150; scene.frame_set(116)
scene.render.engine = 'BLENDER_EEVEE_NEXT'
scene.cycles.use_denoising = False
scene.cycles.samples = 128
scene.cycles.sampling_pattern = 'TABULATED_SOBOL'
scene.cycles.use_adaptive_sampling = False
scene.cycles.use_light_tree = False
scene.view_settings.view_transform = 'Filmic'
bpy.context.view_layer.update()

# ---- added for rendering (the .blend has no active camera and no usable light): camera, sun
cam_auto = bpy.data.cameras.new('AutoCamera')
cam_auto.lens = 50.0
cam_auto.sensor_width = 36.0
cam_auto.clip_end = 1000.0
ob_auto_camera = bpy.data.objects.new('AutoCamera', cam_auto)
scene.collection.objects.link(ob_auto_camera)
ob_auto_camera.location = (2.56237, -3.07485, 3.19475)
ob_auto_camera.rotation_euler = (1.09748, -7.21219e-08, 0.694738)
scene.camera = ob_auto_camera
light_auto_sun = bpy.data.lights.new('AutoSun', 'SUN')
light_auto_sun.energy = 3.0
light_auto_sun.angle = 0.0523599
ob_auto_sun = bpy.data.objects.new('AutoSun', light_auto_sun)
scene.collection.objects.link(ob_auto_sun)
ob_auto_sun.rotation_euler = (0.872665, 0.174533, 0.523599)
bpy.context.view_layer.update()
